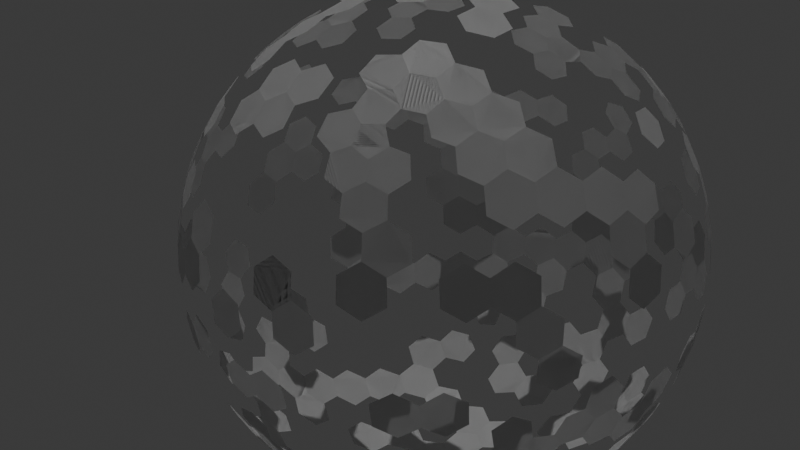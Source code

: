 # Source: example02.blend  (saved by Blender 4.4.32; exported with 4.5.12 LTS)
import bpy
from mathutils import Matrix  # noqa: F401  (used for matrix-valued properties, if any)

bpy.ops.wm.read_factory_settings(use_empty=True)
scene = bpy.context.scene
scene.name = 'Scene'

# ---- collections
col_collection = bpy.data.collections.new('Collection'); scene.collection.children.link(col_collection)

# ---- materials (node trees are filled in below, after node groups)
mat_material = bpy.data.materials.new('Material')
mat_material.alpha_threshold = 0.0
mat_material.roughness = 0.5
mat_material.line_color = (0.0, 0.0, 0.0, 1.0)

# ---- node groups
ng_geometry_nodes = bpy.data.node_groups.new('Geometry Nodes', 'GeometryNodeTree')
_s = ng_geometry_nodes.interface.new_socket(name='Geometry', in_out='OUTPUT', socket_type='NodeSocketGeometry')
_s = ng_geometry_nodes.interface.new_socket(name='Geometry', in_out='INPUT', socket_type='NodeSocketGeometry')
_s = ng_geometry_nodes.interface.new_socket(name='Radius', in_out='INPUT', socket_type='NodeSocketFloat')
_s.subtype = 'DISTANCE'
_s.default_value = 1.0
_s.min_value = 0.0
_s = ng_geometry_nodes.interface.new_socket(name='Subdivisions', in_out='INPUT', socket_type='NodeSocketInt')
_s = ng_geometry_nodes.interface.new_socket(name='Probability', in_out='INPUT', socket_type='NodeSocketFloat')
_s.subtype = 'FACTOR'
_s.default_value = 0.8533
_s.min_value = 0.0
_s.max_value = 1.0
_s = ng_geometry_nodes.interface.new_socket(name='Offset Scale', in_out='INPUT', socket_type='NodeSocketFloat')
_s.default_value = 1.0
ng_geometry_nodes.is_modifier = True
_N = ng_geometry_nodes.nodes; _L = ng_geometry_nodes.links
n0 = _N.new('NodeGroupInput'); n0.name = 'Group Input'; n0.location = (-424, 50)
n1 = _N.new('NodeGroupOutput'); n1.name = 'Group Output'; n1.location = (2265, 1)
n2 = _N.new('GeometryNodeMeshIcoSphere'); n2.name = 'Ico Sphere'; n2.location = (-78, 44)
n3 = _N.new('GeometryNodeDualMesh'); n3.name = 'Dual Mesh'; n3.location = (223, 51)
n4 = _N.new('GeometryNodeDeleteGeometry'); n4.name = 'Delete Geometry'; n4.location = (453, 53)
n4.domain = 'FACE'
n5 = _N.new('FunctionNodeRandomValue'); n5.name = 'Random Value'; n5.location = (222, -110)
n5.data_type = 'BOOLEAN'
n6 = _N.new('GeometryNodeExtrudeMesh'); n6.name = 'Extrude Mesh'; n6.location = (944, -91)
n7 = _N.new('GeometryNodeJoinGeometry'); n7.name = 'Join Geometry'; n7.location = (1349, 109)
n8 = _N.new('GeometryNodeSetMaterial'); n8.name = 'Set Material'; n8.location = (1970, 48)
n8.inputs[2].default_value = mat_material
n9 = _N.new('GeometryNodeFlipFaces'); n9.name = 'Flip Faces'; n9.location = (714, -53)
_L.new(n0.outputs[1], n2.inputs[0])
_L.new(n0.outputs[2], n2.inputs[1])
_L.new(n2.outputs[0], n3.inputs[0])
_L.new(n3.outputs[0], n4.inputs[0])
_L.new(n5.outputs[3], n4.inputs[1])
_L.new(n0.outputs[3], n5.inputs[6])
_L.new(n9.outputs[0], n6.inputs[0])
_L.new(n6.outputs[0], n7.inputs[0])
_L.new(n0.outputs[4], n6.inputs[3])
_L.new(n4.outputs[0], n7.inputs[0])
_L.new(n4.outputs[0], n9.inputs[0])
_L.new(n8.outputs[0], n1.inputs[0])
_L.new(n7.outputs[0], n8.inputs[0])
n1.is_active_output = True

# ---- material node trees
mat_material.use_nodes = True; mat_material.node_tree.nodes.clear()
_N = mat_material.node_tree.nodes; _L = mat_material.node_tree.links
n0 = _N.new('ShaderNodeOutputMaterial'); n0.name = 'Material Output'; n0.location = (300, 300)
n1 = _N.new('ShaderNodeBsdfPrincipled'); n1.name = 'Principled BSDF'; n1.location = (10, 300)
n1.inputs[3].default_value = 1.45
_L.new(n1.outputs[0], n0.inputs[0])
n0.is_active_output = True

# ---- world
world_world = bpy.data.worlds.new('World'); scene.world = world_world
world_world.use_nodes = True; world_world.node_tree.nodes.clear()
_N = world_world.node_tree.nodes; _L = world_world.node_tree.links
n0 = _N.new('ShaderNodeOutputWorld'); n0.name = 'World Output'; n0.location = (300, 300)
n1 = _N.new('ShaderNodeBackground'); n1.name = 'Background'; n1.location = (10, 300)
n1.inputs[0].default_value = (0.05088, 0.05088, 0.05088, 1.0)
_L.new(n1.outputs[0], n0.inputs[0])
n0.is_active_output = True
world_world.color = (0.05088, 0.05088, 0.05088)
world_world.sun_shadow_jitter_overblur = 0.0

# ---- cameras
cam_camera = bpy.data.cameras.new('Camera')

# ---- lights
light_sun = bpy.data.lights.new('Sun', 'SUN')
light_sun.energy = 1.0

# ---- meshes
me_cube = bpy.data.meshes.new('Cube')
me_cube.from_pydata([(1.0, 1.0, 1.0), (1.0, 1.0, -1.0), (1.0, -1.0, 1.0), (1.0, -1.0, -1.0), (-1.0, 1.0, 1.0), (-1.0, 1.0, -1.0), (-1.0, -1.0, 1.0), (-1.0, -1.0, -1.0)], [], [(0, 4, 6, 2), (3, 2, 6, 7), (7, 6, 4, 5), (5, 1, 3, 7), (1, 0, 2, 3), (5, 4, 0, 1)])
_uv = me_cube.uv_layers.new(name='UVMap')
_uv.uv.foreach_set('vector', [0.625, 0.5, 0.875, 0.5, 0.875, 0.75, 0.625, 0.75, 0.375, 0.75, 0.625, 0.75, 0.625, 1.0, 0.375, 1.0, 0.375, 0.0, 0.625, 0.0, 0.625, 0.25, 0.375, 0.25, 0.125, 0.5, 0.375, 0.5, 0.375, 0.75, 0.125, 0.75, 0.375, 0.5, 0.625, 0.5, 0.625, 0.75, 0.375, 0.75, 0.375, 0.25, 0.625, 0.25, 0.625, 0.5, 0.375, 0.5])
me_cube.materials.append(mat_material)
me_cube.use_mirror_vertex_groups = False
me_cube.update()

# ---- objects
ob_targetgeometry = bpy.data.objects.new('TargetGeometry', me_cube)
ob_camera = bpy.data.objects.new('Camera', cam_camera)
ob_sun = bpy.data.objects.new('Sun', light_sun)

# ---- transforms, parenting, visibility, modifiers, constraints
ob_targetgeometry.location = (0.0, 0.0, 0.0)
ob_targetgeometry.lock_rotations_4d = False
ob_targetgeometry.empty_display_type = 'ARROWS'
ob_targetgeometry.lineart.crease_threshold = 0.0
_m = ob_targetgeometry.modifiers.new('GeometryNodes', 'NODES')
_m.node_group = ng_geometry_nodes
_gi = [s.identifier for s in ng_geometry_nodes.interface.items_tree if s.item_type == 'SOCKET' and s.in_out == 'INPUT']
_m[_gi[1]] = 2.968  # Radius
_m[_gi[2]] = 4  # Subdivisions
_m[_gi[3]] = 0.6277  # Probability
_m[_gi[4]] = 0.0  # Offset Scale
ob_camera.location = (6.64, -10.62, 1.815)
ob_camera.rotation_euler = (1.445, -5.968e-07, 0.5969)
ob_sun.location = (0.0, 0.0, 0.0)

# ---- collection membership
col_collection.objects.link(ob_targetgeometry)
col_collection.objects.link(ob_camera)
col_collection.objects.link(ob_sun)

# ---- scene / render settings (as saved in the file)
scene.camera = ob_camera
scene.frame_start = 1; scene.frame_end = 250; scene.frame_set(1)
scene.render.engine = 'BLENDER_EEVEE_NEXT'
bpy.context.view_layer.update()
